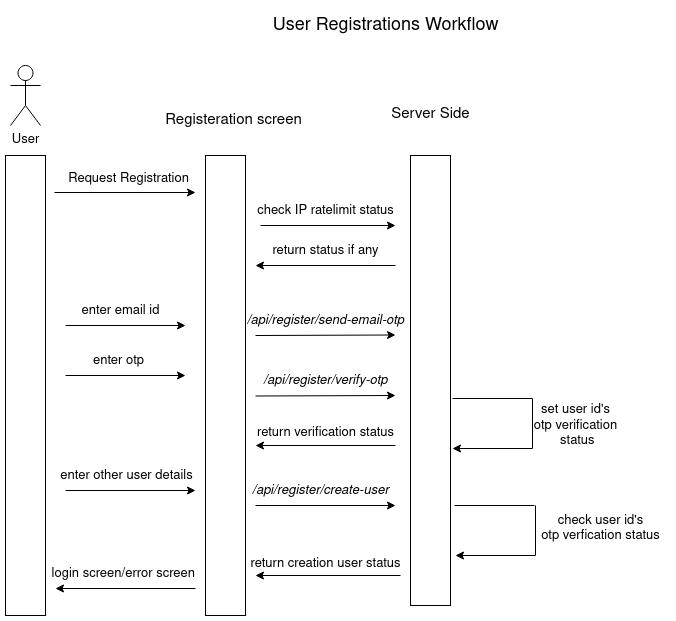

The diagram above was exported from draw.io. Its source (the exported page's mxGraphModel, read from the mxfile embedded in the PNG):
<mxGraphModel dx="1147" dy="636" grid="1" gridSize="10" guides="1" tooltips="1" connect="1" arrows="1" fold="1" page="1" pageScale="1" pageWidth="850" pageHeight="1100" math="0" shadow="0">
  <root>
    <mxCell id="0" />
    <mxCell id="1" parent="0" />
    <mxCell id="gUQwQ9wJMt5x95r1TAZs-1" value="&lt;font style=&quot;font-size: 18px;&quot;&gt;User Registrations &lt;font&gt;Workflow&lt;/font&gt;&lt;/font&gt;" style="text;html=1;align=center;verticalAlign=middle;resizable=0;points=[];autosize=1;strokeColor=none;fillColor=none;fontSize=13;" vertex="1" parent="1">
      <mxGeometry x="335" y="90" width="250" height="40" as="geometry" />
    </mxCell>
    <mxCell id="gUQwQ9wJMt5x95r1TAZs-2" value="User" style="shape=umlActor;verticalLabelPosition=bottom;verticalAlign=top;html=1;outlineConnect=0;fontSize=13;" vertex="1" parent="1">
      <mxGeometry x="85" y="150" width="30" height="60" as="geometry" />
    </mxCell>
    <mxCell id="gUQwQ9wJMt5x95r1TAZs-4" value="" style="rounded=0;whiteSpace=wrap;html=1;fontSize=13;" vertex="1" parent="1">
      <mxGeometry x="80" y="240" width="40" height="460" as="geometry" />
    </mxCell>
    <mxCell id="gUQwQ9wJMt5x95r1TAZs-5" value="&lt;font style=&quot;font-size: 15px;&quot;&gt;Registeration screen&lt;/font&gt;" style="text;html=1;align=center;verticalAlign=middle;resizable=0;points=[];autosize=1;strokeColor=none;fillColor=none;fontSize=13;" vertex="1" parent="1">
      <mxGeometry x="228" y="190" width="160" height="30" as="geometry" />
    </mxCell>
    <mxCell id="gUQwQ9wJMt5x95r1TAZs-6" value="" style="rounded=0;whiteSpace=wrap;html=1;fontSize=13;" vertex="1" parent="1">
      <mxGeometry x="280" y="240" width="40" height="460" as="geometry" />
    </mxCell>
    <mxCell id="gUQwQ9wJMt5x95r1TAZs-7" value="&lt;font style=&quot;font-size: 15px;&quot;&gt;Server Side&lt;/font&gt;" style="text;html=1;align=center;verticalAlign=middle;resizable=0;points=[];autosize=1;strokeColor=none;fillColor=none;fontSize=13;" vertex="1" parent="1">
      <mxGeometry x="455" y="184" width="100" height="30" as="geometry" />
    </mxCell>
    <mxCell id="gUQwQ9wJMt5x95r1TAZs-8" value="" style="rounded=0;whiteSpace=wrap;html=1;fontSize=13;" vertex="1" parent="1">
      <mxGeometry x="485" y="240" width="40" height="450" as="geometry" />
    </mxCell>
    <mxCell id="gUQwQ9wJMt5x95r1TAZs-9" value="" style="endArrow=classic;html=1;rounded=0;fontSize=13;" edge="1" parent="1">
      <mxGeometry width="50" height="50" relative="1" as="geometry">
        <mxPoint x="129" y="277" as="sourcePoint" />
        <mxPoint x="270" y="277" as="targetPoint" />
      </mxGeometry>
    </mxCell>
    <mxCell id="gUQwQ9wJMt5x95r1TAZs-10" value="&lt;font style=&quot;font-size: 13px;&quot;&gt;Request Registration&lt;/font&gt;" style="text;html=1;align=center;verticalAlign=middle;resizable=0;points=[];autosize=1;strokeColor=none;fillColor=none;fontSize=13;" vertex="1" parent="1">
      <mxGeometry x="133" y="248" width="140" height="30" as="geometry" />
    </mxCell>
    <mxCell id="gUQwQ9wJMt5x95r1TAZs-11" value="" style="endArrow=classic;html=1;rounded=0;fontSize=13;" edge="1" parent="1">
      <mxGeometry width="50" height="50" relative="1" as="geometry">
        <mxPoint x="335" y="310" as="sourcePoint" />
        <mxPoint x="470" y="310" as="targetPoint" />
      </mxGeometry>
    </mxCell>
    <mxCell id="gUQwQ9wJMt5x95r1TAZs-12" value="&lt;div style=&quot;font-size: 13px;&quot;&gt;&lt;font style=&quot;font-size: 13px;&quot;&gt;check IP ratelimit &lt;font style=&quot;font-size: 13px;&quot;&gt;status&lt;/font&gt;&lt;/font&gt;&lt;/div&gt;" style="text;html=1;align=center;verticalAlign=middle;resizable=0;points=[];autosize=1;strokeColor=none;fillColor=none;fontSize=13;" vertex="1" parent="1">
      <mxGeometry x="320" y="280" width="160" height="30" as="geometry" />
    </mxCell>
    <mxCell id="gUQwQ9wJMt5x95r1TAZs-14" value="" style="endArrow=classic;html=1;rounded=0;fontSize=13;" edge="1" parent="1">
      <mxGeometry width="50" height="50" relative="1" as="geometry">
        <mxPoint x="470" y="350" as="sourcePoint" />
        <mxPoint x="330" y="350" as="targetPoint" />
      </mxGeometry>
    </mxCell>
    <mxCell id="gUQwQ9wJMt5x95r1TAZs-16" value="return status if any" style="text;html=1;align=center;verticalAlign=middle;resizable=0;points=[];autosize=1;strokeColor=none;fillColor=none;fontSize=13;" vertex="1" parent="1">
      <mxGeometry x="335" y="320" width="130" height="30" as="geometry" />
    </mxCell>
    <mxCell id="gUQwQ9wJMt5x95r1TAZs-18" value="" style="endArrow=classic;html=1;rounded=0;fontSize=13;" edge="1" parent="1">
      <mxGeometry width="50" height="50" relative="1" as="geometry">
        <mxPoint x="140" y="410" as="sourcePoint" />
        <mxPoint x="260" y="410" as="targetPoint" />
      </mxGeometry>
    </mxCell>
    <mxCell id="gUQwQ9wJMt5x95r1TAZs-19" value="&lt;font style=&quot;font-size: 13px;&quot;&gt;enter email id&lt;/font&gt;" style="text;html=1;align=center;verticalAlign=middle;resizable=0;points=[];autosize=1;strokeColor=none;fillColor=none;fontSize=13;" vertex="1" parent="1">
      <mxGeometry x="145" y="380" width="100" height="30" as="geometry" />
    </mxCell>
    <mxCell id="gUQwQ9wJMt5x95r1TAZs-20" value="" style="endArrow=classic;html=1;rounded=0;fontSize=13;" edge="1" parent="1">
      <mxGeometry width="50" height="50" relative="1" as="geometry">
        <mxPoint x="140" y="460" as="sourcePoint" />
        <mxPoint x="260" y="460" as="targetPoint" />
      </mxGeometry>
    </mxCell>
    <mxCell id="gUQwQ9wJMt5x95r1TAZs-21" value="" style="endArrow=classic;html=1;rounded=0;fontSize=13;" edge="1" parent="1">
      <mxGeometry width="50" height="50" relative="1" as="geometry">
        <mxPoint x="330" y="420" as="sourcePoint" />
        <mxPoint x="470" y="419.5" as="targetPoint" />
      </mxGeometry>
    </mxCell>
    <mxCell id="gUQwQ9wJMt5x95r1TAZs-22" value="&lt;i style=&quot;font-size: 13px;&quot;&gt;/api/register/send-email-otp&lt;/i&gt;" style="text;html=1;align=center;verticalAlign=middle;resizable=0;points=[];autosize=1;strokeColor=none;fillColor=none;fontSize=13;" vertex="1" parent="1">
      <mxGeometry x="310" y="390" width="180" height="30" as="geometry" />
    </mxCell>
    <mxCell id="gUQwQ9wJMt5x95r1TAZs-23" value="enter otp" style="text;html=1;align=center;verticalAlign=middle;resizable=0;points=[];autosize=1;strokeColor=none;fillColor=none;fontSize=13;" vertex="1" parent="1">
      <mxGeometry x="158" y="430" width="70" height="30" as="geometry" />
    </mxCell>
    <mxCell id="gUQwQ9wJMt5x95r1TAZs-24" value="&lt;i style=&quot;font-size: 13px;&quot;&gt;/api/register/verify-otp&lt;/i&gt;" style="text;html=1;align=center;verticalAlign=middle;resizable=0;points=[];autosize=1;strokeColor=none;fillColor=none;fontSize=13;" vertex="1" parent="1">
      <mxGeometry x="325" y="450" width="150" height="30" as="geometry" />
    </mxCell>
    <mxCell id="gUQwQ9wJMt5x95r1TAZs-25" value="" style="endArrow=classic;html=1;rounded=0;fontSize=13;" edge="1" parent="1">
      <mxGeometry width="50" height="50" relative="1" as="geometry">
        <mxPoint x="330" y="480.5" as="sourcePoint" />
        <mxPoint x="470" y="480" as="targetPoint" />
      </mxGeometry>
    </mxCell>
    <mxCell id="gUQwQ9wJMt5x95r1TAZs-26" value="" style="endArrow=classic;html=1;rounded=0;fontSize=13;" edge="1" parent="1">
      <mxGeometry width="50" height="50" relative="1" as="geometry">
        <mxPoint x="470" y="530" as="sourcePoint" />
        <mxPoint x="330" y="530" as="targetPoint" />
      </mxGeometry>
    </mxCell>
    <mxCell id="gUQwQ9wJMt5x95r1TAZs-27" value="return verification status" style="text;html=1;align=center;verticalAlign=middle;resizable=0;points=[];autosize=1;strokeColor=none;fillColor=none;fontSize=13;" vertex="1" parent="1">
      <mxGeometry x="320" y="502" width="160" height="30" as="geometry" />
    </mxCell>
    <mxCell id="gUQwQ9wJMt5x95r1TAZs-28" value="" style="endArrow=classic;html=1;rounded=0;fontSize=13;" edge="1" parent="1">
      <mxGeometry width="50" height="50" relative="1" as="geometry">
        <mxPoint x="140" y="575" as="sourcePoint" />
        <mxPoint x="270" y="575" as="targetPoint" />
      </mxGeometry>
    </mxCell>
    <mxCell id="gUQwQ9wJMt5x95r1TAZs-29" value="enter other user details" style="text;html=1;align=center;verticalAlign=middle;resizable=0;points=[];autosize=1;strokeColor=none;fillColor=none;fontSize=13;" vertex="1" parent="1">
      <mxGeometry x="121" y="545" width="160" height="30" as="geometry" />
    </mxCell>
    <mxCell id="gUQwQ9wJMt5x95r1TAZs-31" value="" style="endArrow=classic;html=1;rounded=0;fontSize=13;" edge="1" parent="1">
      <mxGeometry width="50" height="50" relative="1" as="geometry">
        <mxPoint x="330" y="590" as="sourcePoint" />
        <mxPoint x="470" y="590" as="targetPoint" />
      </mxGeometry>
    </mxCell>
    <mxCell id="gUQwQ9wJMt5x95r1TAZs-32" value="&lt;i style=&quot;font-size: 13px;&quot;&gt;/api/register/create-user&lt;/i&gt;" style="text;html=1;align=center;verticalAlign=middle;resizable=0;points=[];autosize=1;strokeColor=none;fillColor=none;fontSize=13;" vertex="1" parent="1">
      <mxGeometry x="315" y="560" width="160" height="30" as="geometry" />
    </mxCell>
    <mxCell id="gUQwQ9wJMt5x95r1TAZs-33" value="" style="endArrow=none;html=1;rounded=0;fontSize=13;" edge="1" parent="1">
      <mxGeometry width="50" height="50" relative="1" as="geometry">
        <mxPoint x="529" y="590" as="sourcePoint" />
        <mxPoint x="609" y="590" as="targetPoint" />
      </mxGeometry>
    </mxCell>
    <mxCell id="gUQwQ9wJMt5x95r1TAZs-34" value="" style="endArrow=none;html=1;rounded=0;fontSize=13;" edge="1" parent="1">
      <mxGeometry width="50" height="50" relative="1" as="geometry">
        <mxPoint x="610" y="640" as="sourcePoint" />
        <mxPoint x="610" y="590" as="targetPoint" />
      </mxGeometry>
    </mxCell>
    <mxCell id="gUQwQ9wJMt5x95r1TAZs-35" value="" style="endArrow=classic;html=1;rounded=0;fontSize=13;" edge="1" parent="1">
      <mxGeometry width="50" height="50" relative="1" as="geometry">
        <mxPoint x="610" y="640" as="sourcePoint" />
        <mxPoint x="530" y="640" as="targetPoint" />
      </mxGeometry>
    </mxCell>
    <mxCell id="gUQwQ9wJMt5x95r1TAZs-36" value="&lt;div style=&quot;font-size: 13px;&quot;&gt;check user id's &lt;br style=&quot;font-size: 13px;&quot;&gt;&lt;/div&gt;&lt;div style=&quot;font-size: 13px;&quot;&gt;otp verfication status&lt;/div&gt;" style="text;html=1;align=center;verticalAlign=middle;resizable=0;points=[];autosize=1;strokeColor=none;fillColor=none;fontSize=13;" vertex="1" parent="1">
      <mxGeometry x="605" y="593" width="140" height="40" as="geometry" />
    </mxCell>
    <mxCell id="gUQwQ9wJMt5x95r1TAZs-37" value="" style="endArrow=none;html=1;rounded=0;fontSize=13;" edge="1" parent="1">
      <mxGeometry width="50" height="50" relative="1" as="geometry">
        <mxPoint x="527" y="483" as="sourcePoint" />
        <mxPoint x="607" y="483" as="targetPoint" />
      </mxGeometry>
    </mxCell>
    <mxCell id="gUQwQ9wJMt5x95r1TAZs-38" value="" style="endArrow=none;html=1;rounded=0;fontSize=13;" edge="1" parent="1">
      <mxGeometry width="50" height="50" relative="1" as="geometry">
        <mxPoint x="607" y="533" as="sourcePoint" />
        <mxPoint x="607" y="483" as="targetPoint" />
      </mxGeometry>
    </mxCell>
    <mxCell id="gUQwQ9wJMt5x95r1TAZs-39" value="" style="endArrow=classic;html=1;rounded=0;fontSize=13;" edge="1" parent="1">
      <mxGeometry width="50" height="50" relative="1" as="geometry">
        <mxPoint x="607" y="533" as="sourcePoint" />
        <mxPoint x="527" y="533" as="targetPoint" />
      </mxGeometry>
    </mxCell>
    <mxCell id="gUQwQ9wJMt5x95r1TAZs-40" value="&lt;div style=&quot;font-size: 13px;&quot;&gt;set user id's &lt;br style=&quot;font-size: 13px;&quot;&gt;&lt;/div&gt;&lt;div style=&quot;font-size: 13px;&quot;&gt;otp verification&lt;br style=&quot;font-size: 13px;&quot;&gt;&lt;/div&gt;&amp;nbsp;status" style="text;html=1;align=center;verticalAlign=middle;resizable=0;points=[];autosize=1;strokeColor=none;fillColor=none;fontSize=13;" vertex="1" parent="1">
      <mxGeometry x="595" y="480" width="110" height="60" as="geometry" />
    </mxCell>
    <mxCell id="gUQwQ9wJMt5x95r1TAZs-41" value="" style="endArrow=classic;html=1;rounded=0;fontSize=13;" edge="1" parent="1">
      <mxGeometry width="50" height="50" relative="1" as="geometry">
        <mxPoint x="475" y="660" as="sourcePoint" />
        <mxPoint x="330" y="660" as="targetPoint" />
      </mxGeometry>
    </mxCell>
    <mxCell id="gUQwQ9wJMt5x95r1TAZs-42" value="return creation user status" style="text;html=1;align=center;verticalAlign=middle;resizable=0;points=[];autosize=1;strokeColor=none;fillColor=none;fontSize=13;" vertex="1" parent="1">
      <mxGeometry x="315" y="633" width="170" height="30" as="geometry" />
    </mxCell>
    <mxCell id="gUQwQ9wJMt5x95r1TAZs-43" value="" style="endArrow=classic;html=1;rounded=0;fontSize=13;" edge="1" parent="1">
      <mxGeometry width="50" height="50" relative="1" as="geometry">
        <mxPoint x="270" y="673" as="sourcePoint" />
        <mxPoint x="130" y="673" as="targetPoint" />
      </mxGeometry>
    </mxCell>
    <mxCell id="gUQwQ9wJMt5x95r1TAZs-44" value="&amp;nbsp;login screen/error screen" style="text;html=1;align=center;verticalAlign=middle;resizable=0;points=[];autosize=1;strokeColor=none;fillColor=none;fontSize=13;" vertex="1" parent="1">
      <mxGeometry x="111" y="643" width="170" height="30" as="geometry" />
    </mxCell>
  </root>
</mxGraphModel>